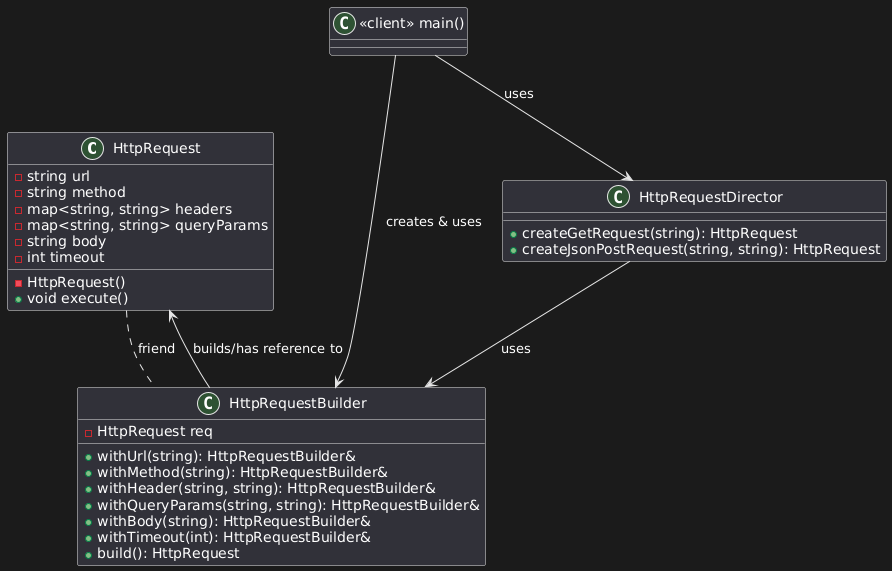

The diagram above was rendered by PlantUML. Its source (embedded in the PNG):
@startuml
' ================================
' Classes
' ================================

class HttpRequest {
  - string url
  - string method
  - map<string, string> headers
  - map<string, string> queryParams
  - string body
  - int timeout
  - HttpRequest()
  + void execute()
}

class HttpRequestBuilder {
  - HttpRequest req
  + withUrl(string): HttpRequestBuilder&
  + withMethod(string): HttpRequestBuilder&
  + withHeader(string, string): HttpRequestBuilder&
  + withQueryParams(string, string): HttpRequestBuilder&
  + withBody(string): HttpRequestBuilder&
  + withTimeout(int): HttpRequestBuilder&
  + build(): HttpRequest
}

class HttpRequestDirector {
  + createGetRequest(string): HttpRequest
  + createJsonPostRequest(string, string): HttpRequest
}

class "«client» main()" as Client

' ================================
' Relationships
' ================================

Client --> HttpRequestBuilder : creates & uses
Client --> HttpRequestDirector : uses

HttpRequestBuilder --> HttpRequest : builds/has reference to
HttpRequestDirector --> HttpRequestBuilder : uses
HttpRequest .. HttpRequestBuilder : friend
@enduml